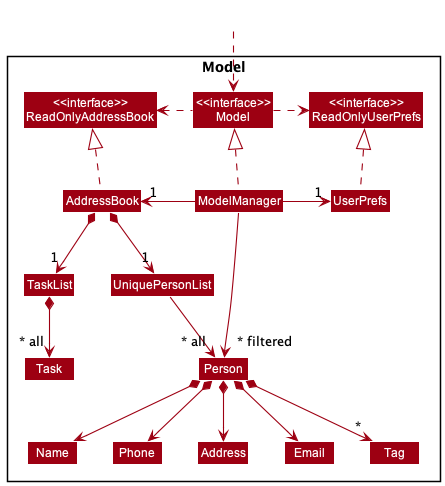

The diagram above was rendered by PlantUML. Its source (embedded in the PNG):
@startuml
!include style.puml
skinparam arrowThickness 1.1
skinparam arrowColor MODEL_COLOR
skinparam classBackgroundColor MODEL_COLOR

Package Model <<Rectangle>>{
Class "<<interface>>\nReadOnlyAddressBook" as ReadOnlyAddressBook
Class "<<interface>>\nReadOnlyUserPrefs" as ReadOnlyUserPrefs
Class "<<interface>>\nModel" as Model
Class AddressBook
Class ModelManager
Class UserPrefs

Class TaskList
Class Task
Class UniquePersonList
Class Person
Class Address
Class Email
Class Name
Class Phone
Class Tag

}

Class HiddenOutside #FFFFFF
HiddenOutside ..> Model

AddressBook .up.|> ReadOnlyAddressBook

ModelManager .up.|> Model
Model .right.> ReadOnlyUserPrefs
Model .left.> ReadOnlyAddressBook
ModelManager -left-> "1" AddressBook
ModelManager -right-> "1" UserPrefs
UserPrefs .up.|> ReadOnlyUserPrefs


AddressBook *--> "1" TaskList
TaskList *--> "~* all" Task
AddressBook *--> "1" UniquePersonList
UniquePersonList --> "~* all" Person
Person *--> Name
Person *--> Phone
Person *--> Email
Person *--> Address
Person *--> "*" Tag

Name -[hidden]right-> Phone
Phone -[hidden]right-> Address
Address -[hidden]right-> Email

ModelManager -->"~* filtered" Person
@enduml